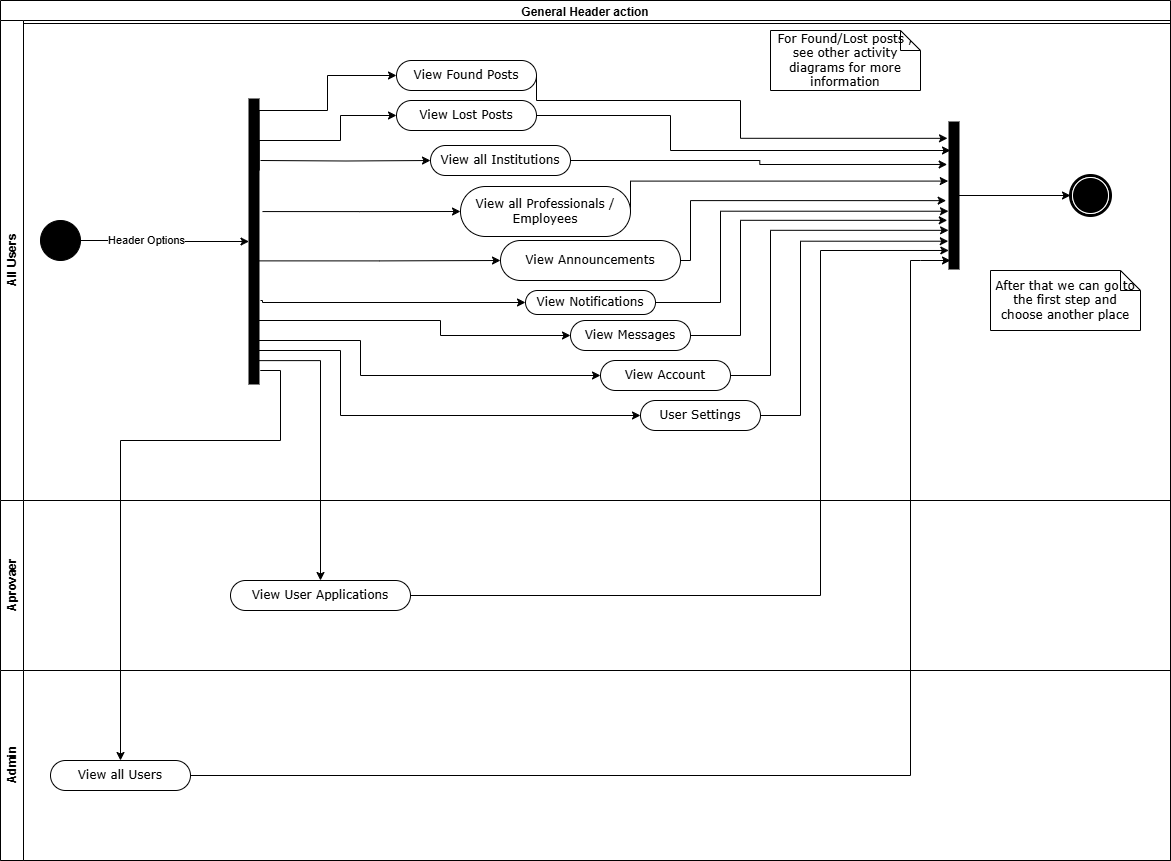

The diagram above was exported from draw.io. Its source (the exported page's mxGraphModel, read from the mxfile embedded in the PNG):
<mxGraphModel dx="2276" dy="789" grid="1" gridSize="10" guides="1" tooltips="1" connect="1" arrows="1" fold="1" page="1" pageScale="1" pageWidth="850" pageHeight="1100" background="none" math="0" shadow="0">
  <root>
    <mxCell id="0" />
    <mxCell id="1" parent="0" />
    <mxCell id="fPturfWt-jBxCMP9iUix-22" value="General Header action" style="swimlane;whiteSpace=wrap;html=1;" parent="1" vertex="1">
      <mxGeometry x="-310" y="30" width="1170" height="860" as="geometry" />
    </mxCell>
    <mxCell id="fPturfWt-jBxCMP9iUix-35" value="All Users" style="swimlane;horizontal=0;whiteSpace=wrap;html=1;" parent="fPturfWt-jBxCMP9iUix-22" vertex="1">
      <mxGeometry y="20" width="1170" height="480" as="geometry" />
    </mxCell>
    <mxCell id="60571a20871a0731-5" value="" style="shape=mxgraph.bpmn.shape;html=1;verticalLabelPosition=bottom;labelBackgroundColor=#ffffff;verticalAlign=top;perimeter=ellipsePerimeter;outline=end;symbol=terminate;rounded=0;shadow=0;comic=0;strokeWidth=1;fontFamily=Verdana;fontSize=12;align=center;" parent="fPturfWt-jBxCMP9iUix-35" vertex="1">
      <mxGeometry x="1070" y="155" width="40" height="40" as="geometry" />
    </mxCell>
    <mxCell id="fPturfWt-jBxCMP9iUix-47" style="edgeStyle=orthogonalEdgeStyle;rounded=0;orthogonalLoop=1;jettySize=auto;html=1;exitX=0.75;exitY=1;exitDx=0;exitDy=0;entryX=0;entryY=0.5;entryDx=0;entryDy=0;" parent="fPturfWt-jBxCMP9iUix-35" source="60571a20871a0731-3" target="fPturfWt-jBxCMP9iUix-31" edge="1">
      <mxGeometry relative="1" as="geometry">
        <Array as="points">
          <mxPoint x="259" y="90" />
          <mxPoint x="327" y="90" />
          <mxPoint x="327" y="55" />
        </Array>
      </mxGeometry>
    </mxCell>
    <mxCell id="fPturfWt-jBxCMP9iUix-48" style="edgeStyle=orthogonalEdgeStyle;rounded=0;orthogonalLoop=1;jettySize=auto;html=1;exitX=0.75;exitY=1;exitDx=0;exitDy=0;entryX=0;entryY=0.5;entryDx=0;entryDy=0;" parent="fPturfWt-jBxCMP9iUix-35" source="60571a20871a0731-3" target="fPturfWt-jBxCMP9iUix-30" edge="1">
      <mxGeometry relative="1" as="geometry">
        <Array as="points">
          <mxPoint x="259" y="120" />
          <mxPoint x="340" y="120" />
          <mxPoint x="340" y="95" />
        </Array>
      </mxGeometry>
    </mxCell>
    <mxCell id="fPturfWt-jBxCMP9iUix-49" style="edgeStyle=orthogonalEdgeStyle;rounded=0;orthogonalLoop=1;jettySize=auto;html=1;entryX=0;entryY=0.5;entryDx=0;entryDy=0;" parent="fPturfWt-jBxCMP9iUix-35" target="fPturfWt-jBxCMP9iUix-29" edge="1">
      <mxGeometry relative="1" as="geometry">
        <mxPoint x="260" y="140" as="sourcePoint" />
      </mxGeometry>
    </mxCell>
    <mxCell id="fPturfWt-jBxCMP9iUix-52" style="edgeStyle=orthogonalEdgeStyle;rounded=0;orthogonalLoop=1;jettySize=auto;html=1;entryX=0;entryY=0.5;entryDx=0;entryDy=0;exitX=0.605;exitY=1.35;exitDx=0;exitDy=0;exitPerimeter=0;" parent="fPturfWt-jBxCMP9iUix-35" source="60571a20871a0731-3" target="fPturfWt-jBxCMP9iUix-28" edge="1">
      <mxGeometry relative="1" as="geometry" />
    </mxCell>
    <mxCell id="fPturfWt-jBxCMP9iUix-53" style="edgeStyle=orthogonalEdgeStyle;rounded=0;orthogonalLoop=1;jettySize=auto;html=1;entryX=0;entryY=0.5;entryDx=0;entryDy=0;exitX=0.432;exitY=0.95;exitDx=0;exitDy=0;exitPerimeter=0;" parent="fPturfWt-jBxCMP9iUix-35" source="60571a20871a0731-3" target="1c1d494c118603dd-18" edge="1">
      <mxGeometry relative="1" as="geometry" />
    </mxCell>
    <mxCell id="fPturfWt-jBxCMP9iUix-54" style="edgeStyle=orthogonalEdgeStyle;rounded=0;orthogonalLoop=1;jettySize=auto;html=1;entryX=0;entryY=0.5;entryDx=0;entryDy=0;" parent="fPturfWt-jBxCMP9iUix-35" target="fPturfWt-jBxCMP9iUix-25" edge="1">
      <mxGeometry relative="1" as="geometry">
        <mxPoint x="260" y="280" as="sourcePoint" />
        <Array as="points">
          <mxPoint x="262" y="280" />
          <mxPoint x="262" y="282" />
        </Array>
      </mxGeometry>
    </mxCell>
    <mxCell id="fPturfWt-jBxCMP9iUix-55" style="edgeStyle=orthogonalEdgeStyle;rounded=0;orthogonalLoop=1;jettySize=auto;html=1;entryX=0;entryY=0.5;entryDx=0;entryDy=0;" parent="fPturfWt-jBxCMP9iUix-35" source="60571a20871a0731-3" target="fPturfWt-jBxCMP9iUix-24" edge="1">
      <mxGeometry relative="1" as="geometry">
        <Array as="points">
          <mxPoint x="254" y="300" />
          <mxPoint x="440" y="300" />
          <mxPoint x="440" y="315" />
        </Array>
      </mxGeometry>
    </mxCell>
    <mxCell id="fPturfWt-jBxCMP9iUix-56" style="edgeStyle=orthogonalEdgeStyle;rounded=0;orthogonalLoop=1;jettySize=auto;html=1;entryX=0;entryY=0.5;entryDx=0;entryDy=0;" parent="fPturfWt-jBxCMP9iUix-35" source="60571a20871a0731-3" target="fPturfWt-jBxCMP9iUix-33" edge="1">
      <mxGeometry relative="1" as="geometry">
        <Array as="points">
          <mxPoint x="254" y="320" />
          <mxPoint x="360" y="320" />
          <mxPoint x="360" y="355" />
        </Array>
      </mxGeometry>
    </mxCell>
    <mxCell id="fPturfWt-jBxCMP9iUix-57" style="edgeStyle=orthogonalEdgeStyle;rounded=0;orthogonalLoop=1;jettySize=auto;html=1;entryX=0;entryY=0.5;entryDx=0;entryDy=0;" parent="fPturfWt-jBxCMP9iUix-35" source="60571a20871a0731-3" target="fPturfWt-jBxCMP9iUix-32" edge="1">
      <mxGeometry relative="1" as="geometry">
        <Array as="points">
          <mxPoint x="254" y="330" />
          <mxPoint x="340" y="330" />
          <mxPoint x="340" y="395" />
        </Array>
      </mxGeometry>
    </mxCell>
    <mxCell id="60571a20871a0731-3" value="" style="whiteSpace=wrap;html=1;rounded=0;shadow=0;comic=0;labelBackgroundColor=none;strokeWidth=1;fillColor=#000000;fontFamily=Verdana;fontSize=12;align=center;rotation=-90;" parent="fPturfWt-jBxCMP9iUix-35" vertex="1">
      <mxGeometry x="111" y="216" width="285" height="10" as="geometry" />
    </mxCell>
    <mxCell id="1c1d494c118603dd-18" value="View Announcements" style="rounded=1;whiteSpace=wrap;html=1;shadow=0;comic=0;labelBackgroundColor=none;strokeWidth=1;fontFamily=Verdana;fontSize=12;align=center;arcSize=50;" parent="fPturfWt-jBxCMP9iUix-35" vertex="1">
      <mxGeometry x="500" y="220" width="180" height="40" as="geometry" />
    </mxCell>
    <mxCell id="fPturfWt-jBxCMP9iUix-64" style="edgeStyle=orthogonalEdgeStyle;rounded=0;orthogonalLoop=1;jettySize=auto;html=1;exitX=1;exitY=0.5;exitDx=0;exitDy=0;entryX=0.607;entryY=1.05;entryDx=0;entryDy=0;entryPerimeter=0;" parent="fPturfWt-jBxCMP9iUix-35" source="fPturfWt-jBxCMP9iUix-25" target="fPturfWt-jBxCMP9iUix-40" edge="1">
      <mxGeometry relative="1" as="geometry">
        <mxPoint x="950" y="190" as="targetPoint" />
        <Array as="points">
          <mxPoint x="720" y="282" />
          <mxPoint x="720" y="191" />
        </Array>
      </mxGeometry>
    </mxCell>
    <mxCell id="fPturfWt-jBxCMP9iUix-25" value="View Notifications" style="rounded=1;whiteSpace=wrap;html=1;shadow=0;comic=0;labelBackgroundColor=none;strokeWidth=1;fontFamily=Verdana;fontSize=12;align=center;arcSize=50;" parent="fPturfWt-jBxCMP9iUix-35" vertex="1">
      <mxGeometry x="525" y="270" width="130" height="24" as="geometry" />
    </mxCell>
    <mxCell id="fPturfWt-jBxCMP9iUix-24" value="View Messages" style="rounded=1;whiteSpace=wrap;html=1;shadow=0;comic=0;labelBackgroundColor=none;strokeWidth=1;fontFamily=Verdana;fontSize=12;align=center;arcSize=50;" parent="fPturfWt-jBxCMP9iUix-35" vertex="1">
      <mxGeometry x="570" y="300" width="120" height="30" as="geometry" />
    </mxCell>
    <mxCell id="fPturfWt-jBxCMP9iUix-31" value="View Found Posts" style="rounded=1;whiteSpace=wrap;html=1;shadow=0;comic=0;labelBackgroundColor=none;strokeWidth=1;fontFamily=Verdana;fontSize=12;align=center;arcSize=50;" parent="fPturfWt-jBxCMP9iUix-35" vertex="1">
      <mxGeometry x="396" y="40" width="140" height="30" as="geometry" />
    </mxCell>
    <mxCell id="fPturfWt-jBxCMP9iUix-30" value="View Lost Posts" style="rounded=1;whiteSpace=wrap;html=1;shadow=0;comic=0;labelBackgroundColor=none;strokeWidth=1;fontFamily=Verdana;fontSize=12;align=center;arcSize=50;" parent="fPturfWt-jBxCMP9iUix-35" vertex="1">
      <mxGeometry x="396" y="80" width="140" height="30" as="geometry" />
    </mxCell>
    <mxCell id="fPturfWt-jBxCMP9iUix-33" value="View Account" style="rounded=1;whiteSpace=wrap;html=1;shadow=0;comic=0;labelBackgroundColor=none;strokeWidth=1;fontFamily=Verdana;fontSize=12;align=center;arcSize=50;" parent="fPturfWt-jBxCMP9iUix-35" vertex="1">
      <mxGeometry x="600" y="340" width="130" height="30" as="geometry" />
    </mxCell>
    <mxCell id="fPturfWt-jBxCMP9iUix-32" value="User Settings" style="rounded=1;whiteSpace=wrap;html=1;shadow=0;comic=0;labelBackgroundColor=none;strokeWidth=1;fontFamily=Verdana;fontSize=12;align=center;arcSize=50;" parent="fPturfWt-jBxCMP9iUix-35" vertex="1">
      <mxGeometry x="640" y="380" width="120" height="30" as="geometry" />
    </mxCell>
    <mxCell id="fPturfWt-jBxCMP9iUix-62" style="edgeStyle=orthogonalEdgeStyle;rounded=0;orthogonalLoop=1;jettySize=auto;html=1;exitX=1;exitY=0.5;exitDx=0;exitDy=0;entryX=0.402;entryY=1.076;entryDx=0;entryDy=0;entryPerimeter=0;" parent="fPturfWt-jBxCMP9iUix-35" source="fPturfWt-jBxCMP9iUix-28" target="fPturfWt-jBxCMP9iUix-40" edge="1">
      <mxGeometry relative="1" as="geometry">
        <Array as="points">
          <mxPoint x="630" y="160" />
          <mxPoint x="948" y="160" />
        </Array>
      </mxGeometry>
    </mxCell>
    <mxCell id="fPturfWt-jBxCMP9iUix-28" value="View all Professionals / Employees" style="rounded=1;whiteSpace=wrap;html=1;shadow=0;comic=0;labelBackgroundColor=none;strokeWidth=1;fontFamily=Verdana;fontSize=12;align=center;arcSize=50;" parent="fPturfWt-jBxCMP9iUix-35" vertex="1">
      <mxGeometry x="460" y="166" width="170" height="50" as="geometry" />
    </mxCell>
    <mxCell id="fPturfWt-jBxCMP9iUix-29" value="View all Institutions" style="rounded=1;whiteSpace=wrap;html=1;shadow=0;comic=0;labelBackgroundColor=none;strokeWidth=1;fontFamily=Verdana;fontSize=12;align=center;arcSize=50;" parent="fPturfWt-jBxCMP9iUix-35" vertex="1">
      <mxGeometry x="430" y="125" width="140" height="30" as="geometry" />
    </mxCell>
    <mxCell id="60571a20871a0731-4" value="" style="ellipse;whiteSpace=wrap;html=1;rounded=0;shadow=0;comic=0;labelBackgroundColor=none;strokeWidth=1;fillColor=#000000;fontFamily=Verdana;fontSize=12;align=center;" parent="fPturfWt-jBxCMP9iUix-35" vertex="1">
      <mxGeometry x="40" y="200" width="40" height="40" as="geometry" />
    </mxCell>
    <mxCell id="fPturfWt-jBxCMP9iUix-23" style="edgeStyle=orthogonalEdgeStyle;rounded=0;orthogonalLoop=1;jettySize=auto;html=1;entryX=0.5;entryY=0;entryDx=0;entryDy=0;" parent="fPturfWt-jBxCMP9iUix-35" source="60571a20871a0731-4" target="60571a20871a0731-3" edge="1">
      <mxGeometry relative="1" as="geometry" />
    </mxCell>
    <mxCell id="fPturfWt-jBxCMP9iUix-39" value="Header Options" style="edgeLabel;html=1;align=center;verticalAlign=middle;resizable=0;points=[];" parent="fPturfWt-jBxCMP9iUix-23" vertex="1" connectable="0">
      <mxGeometry x="-0.2286" y="1" relative="1" as="geometry">
        <mxPoint as="offset" />
      </mxGeometry>
    </mxCell>
    <mxCell id="fPturfWt-jBxCMP9iUix-44" style="edgeStyle=orthogonalEdgeStyle;rounded=0;orthogonalLoop=1;jettySize=auto;html=1;entryX=0;entryY=0.5;entryDx=0;entryDy=0;" parent="fPturfWt-jBxCMP9iUix-35" source="fPturfWt-jBxCMP9iUix-40" target="60571a20871a0731-5" edge="1">
      <mxGeometry relative="1" as="geometry" />
    </mxCell>
    <mxCell id="fPturfWt-jBxCMP9iUix-40" value="" style="whiteSpace=wrap;html=1;rounded=0;shadow=0;comic=0;labelBackgroundColor=none;strokeWidth=1;fillColor=#000000;fontFamily=Verdana;fontSize=12;align=center;rotation=90;" parent="fPturfWt-jBxCMP9iUix-35" vertex="1">
      <mxGeometry x="880" y="170" width="147" height="10" as="geometry" />
    </mxCell>
    <mxCell id="1c1d494c118603dd-21" value="For Found/Lost posts , see other activity diagrams for more information" style="shape=note;whiteSpace=wrap;html=1;rounded=0;shadow=0;comic=0;labelBackgroundColor=none;strokeWidth=1;fontFamily=Verdana;fontSize=12;align=center;size=20;" parent="fPturfWt-jBxCMP9iUix-35" vertex="1">
      <mxGeometry x="770" y="10" width="150" height="60" as="geometry" />
    </mxCell>
    <mxCell id="fPturfWt-jBxCMP9iUix-59" style="edgeStyle=orthogonalEdgeStyle;rounded=0;orthogonalLoop=1;jettySize=auto;html=1;exitX=1;exitY=0.5;exitDx=0;exitDy=0;entryX=0.111;entryY=1.15;entryDx=0;entryDy=0;entryPerimeter=0;" parent="fPturfWt-jBxCMP9iUix-35" source="fPturfWt-jBxCMP9iUix-31" target="fPturfWt-jBxCMP9iUix-40" edge="1">
      <mxGeometry relative="1" as="geometry">
        <Array as="points">
          <mxPoint x="536" y="80" />
          <mxPoint x="740" y="80" />
          <mxPoint x="740" y="118" />
        </Array>
      </mxGeometry>
    </mxCell>
    <mxCell id="fPturfWt-jBxCMP9iUix-60" style="edgeStyle=orthogonalEdgeStyle;rounded=0;orthogonalLoop=1;jettySize=auto;html=1;exitX=1;exitY=0.5;exitDx=0;exitDy=0;" parent="fPturfWt-jBxCMP9iUix-35" source="fPturfWt-jBxCMP9iUix-30" edge="1">
      <mxGeometry relative="1" as="geometry">
        <mxPoint x="950" y="130" as="targetPoint" />
        <Array as="points">
          <mxPoint x="670" y="95" />
          <mxPoint x="670" y="130" />
        </Array>
      </mxGeometry>
    </mxCell>
    <mxCell id="fPturfWt-jBxCMP9iUix-63" style="edgeStyle=orthogonalEdgeStyle;rounded=0;orthogonalLoop=1;jettySize=auto;html=1;exitX=1;exitY=0.5;exitDx=0;exitDy=0;entryX=0.535;entryY=1.283;entryDx=0;entryDy=0;entryPerimeter=0;" parent="fPturfWt-jBxCMP9iUix-35" source="1c1d494c118603dd-18" target="fPturfWt-jBxCMP9iUix-40" edge="1">
      <mxGeometry relative="1" as="geometry">
        <mxPoint x="940" y="180" as="targetPoint" />
        <Array as="points">
          <mxPoint x="690" y="240" />
          <mxPoint x="690" y="180" />
        </Array>
      </mxGeometry>
    </mxCell>
    <mxCell id="fPturfWt-jBxCMP9iUix-65" style="edgeStyle=orthogonalEdgeStyle;rounded=0;orthogonalLoop=1;jettySize=auto;html=1;exitX=1;exitY=0.5;exitDx=0;exitDy=0;entryX=0.669;entryY=1.173;entryDx=0;entryDy=0;entryPerimeter=0;" parent="fPturfWt-jBxCMP9iUix-35" source="fPturfWt-jBxCMP9iUix-24" target="fPturfWt-jBxCMP9iUix-40" edge="1">
      <mxGeometry relative="1" as="geometry">
        <mxPoint x="940" y="200" as="targetPoint" />
        <Array as="points">
          <mxPoint x="740" y="315" />
          <mxPoint x="740" y="200" />
        </Array>
      </mxGeometry>
    </mxCell>
    <mxCell id="fPturfWt-jBxCMP9iUix-66" style="edgeStyle=orthogonalEdgeStyle;rounded=0;orthogonalLoop=1;jettySize=auto;html=1;exitX=1;exitY=0.5;exitDx=0;exitDy=0;entryX=0.737;entryY=1.044;entryDx=0;entryDy=0;entryPerimeter=0;" parent="fPturfWt-jBxCMP9iUix-35" source="fPturfWt-jBxCMP9iUix-33" target="fPturfWt-jBxCMP9iUix-40" edge="1">
      <mxGeometry relative="1" as="geometry">
        <mxPoint x="940" y="210" as="targetPoint" />
        <Array as="points">
          <mxPoint x="770" y="355" />
          <mxPoint x="770" y="210" />
        </Array>
      </mxGeometry>
    </mxCell>
    <mxCell id="fPturfWt-jBxCMP9iUix-67" style="edgeStyle=orthogonalEdgeStyle;rounded=0;orthogonalLoop=1;jettySize=auto;html=1;exitX=1;exitY=0.5;exitDx=0;exitDy=0;entryX=0.811;entryY=1.071;entryDx=0;entryDy=0;entryPerimeter=0;" parent="fPturfWt-jBxCMP9iUix-35" source="fPturfWt-jBxCMP9iUix-32" target="fPturfWt-jBxCMP9iUix-40" edge="1">
      <mxGeometry relative="1" as="geometry">
        <mxPoint x="940" y="220" as="targetPoint" />
        <Array as="points">
          <mxPoint x="800" y="395" />
          <mxPoint x="800" y="221" />
        </Array>
      </mxGeometry>
    </mxCell>
    <mxCell id="fPturfWt-jBxCMP9iUix-70" style="edgeStyle=orthogonalEdgeStyle;rounded=0;orthogonalLoop=1;jettySize=auto;html=1;exitX=1;exitY=0.5;exitDx=0;exitDy=0;entryX=0.289;entryY=1.184;entryDx=0;entryDy=0;entryPerimeter=0;" parent="fPturfWt-jBxCMP9iUix-35" source="fPturfWt-jBxCMP9iUix-29" target="fPturfWt-jBxCMP9iUix-40" edge="1">
      <mxGeometry relative="1" as="geometry" />
    </mxCell>
    <mxCell id="fPturfWt-jBxCMP9iUix-73" value="After that we can go to the first step and choose another place" style="shape=note;whiteSpace=wrap;html=1;rounded=0;shadow=0;comic=0;labelBackgroundColor=none;strokeWidth=1;fontFamily=Verdana;fontSize=12;align=center;size=20;" parent="fPturfWt-jBxCMP9iUix-35" vertex="1">
      <mxGeometry x="990" y="250" width="150" height="60" as="geometry" />
    </mxCell>
    <mxCell id="fPturfWt-jBxCMP9iUix-36" value="Aprovaer" style="swimlane;horizontal=0;whiteSpace=wrap;html=1;" parent="fPturfWt-jBxCMP9iUix-22" vertex="1">
      <mxGeometry y="500" width="1170" height="170" as="geometry" />
    </mxCell>
    <mxCell id="fPturfWt-jBxCMP9iUix-27" value="View User Applications" style="rounded=1;whiteSpace=wrap;html=1;shadow=0;comic=0;labelBackgroundColor=none;strokeWidth=1;fontFamily=Verdana;fontSize=12;align=center;arcSize=50;" parent="fPturfWt-jBxCMP9iUix-36" vertex="1">
      <mxGeometry x="230" y="80" width="180" height="30" as="geometry" />
    </mxCell>
    <mxCell id="fPturfWt-jBxCMP9iUix-37" value="Admin" style="swimlane;horizontal=0;whiteSpace=wrap;html=1;" parent="fPturfWt-jBxCMP9iUix-22" vertex="1">
      <mxGeometry y="670" width="1170" height="190" as="geometry" />
    </mxCell>
    <mxCell id="fPturfWt-jBxCMP9iUix-72" style="edgeStyle=orthogonalEdgeStyle;rounded=0;orthogonalLoop=1;jettySize=auto;html=1;" parent="fPturfWt-jBxCMP9iUix-37" source="fPturfWt-jBxCMP9iUix-26" edge="1">
      <mxGeometry relative="1" as="geometry">
        <mxPoint x="950" y="-410" as="targetPoint" />
        <Array as="points">
          <mxPoint x="910" y="105" />
          <mxPoint x="910" y="-410" />
          <mxPoint x="920" y="-410" />
        </Array>
      </mxGeometry>
    </mxCell>
    <mxCell id="fPturfWt-jBxCMP9iUix-26" value="View all Users" style="rounded=1;whiteSpace=wrap;html=1;shadow=0;comic=0;labelBackgroundColor=none;strokeWidth=1;fontFamily=Verdana;fontSize=12;align=center;arcSize=50;" parent="fPturfWt-jBxCMP9iUix-37" vertex="1">
      <mxGeometry x="50" y="90" width="140" height="30" as="geometry" />
    </mxCell>
    <mxCell id="fPturfWt-jBxCMP9iUix-45" style="edgeStyle=orthogonalEdgeStyle;rounded=0;orthogonalLoop=1;jettySize=auto;html=1;entryX=0.5;entryY=0;entryDx=0;entryDy=0;" parent="fPturfWt-jBxCMP9iUix-22" target="fPturfWt-jBxCMP9iUix-26" edge="1">
      <mxGeometry relative="1" as="geometry">
        <mxPoint x="270" y="370" as="sourcePoint" />
        <Array as="points">
          <mxPoint x="260" y="370" />
          <mxPoint x="280" y="370" />
          <mxPoint x="280" y="440" />
          <mxPoint x="120" y="440" />
        </Array>
      </mxGeometry>
    </mxCell>
    <mxCell id="fPturfWt-jBxCMP9iUix-46" style="edgeStyle=orthogonalEdgeStyle;rounded=0;orthogonalLoop=1;jettySize=auto;html=1;entryX=0.5;entryY=0;entryDx=0;entryDy=0;exitX=0.082;exitY=0.917;exitDx=0;exitDy=0;exitPerimeter=0;" parent="fPturfWt-jBxCMP9iUix-22" source="60571a20871a0731-3" target="fPturfWt-jBxCMP9iUix-27" edge="1">
      <mxGeometry relative="1" as="geometry">
        <mxPoint x="260" y="340" as="sourcePoint" />
        <Array as="points">
          <mxPoint x="320" y="360" />
        </Array>
      </mxGeometry>
    </mxCell>
    <mxCell id="fPturfWt-jBxCMP9iUix-71" style="edgeStyle=orthogonalEdgeStyle;rounded=0;orthogonalLoop=1;jettySize=auto;html=1;entryX=0.874;entryY=1.017;entryDx=0;entryDy=0;entryPerimeter=0;" parent="fPturfWt-jBxCMP9iUix-22" source="fPturfWt-jBxCMP9iUix-27" target="fPturfWt-jBxCMP9iUix-40" edge="1">
      <mxGeometry relative="1" as="geometry">
        <Array as="points">
          <mxPoint x="820" y="595" />
          <mxPoint x="820" y="250" />
        </Array>
      </mxGeometry>
    </mxCell>
  </root>
</mxGraphModel>